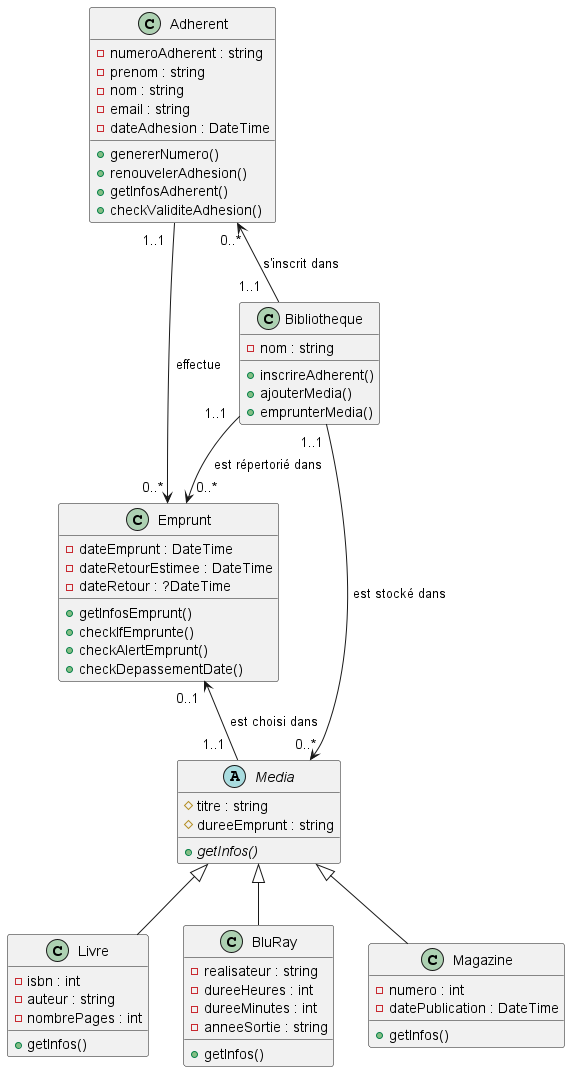

The diagram above was rendered by PlantUML. Its source (embedded in the PNG):
@startuml
'https://plantuml.com/class-diagram

abstract class Media {
#titre : string
#dureeEmprunt : string
{abstract} +getInfos()
}

class Livre {
-isbn : int
-auteur : string
-nombrePages : int
+getInfos()
}

class BluRay {
-realisateur : string
-dureeHeures : int
-dureeMinutes : int
-anneeSortie : string
+getInfos()
}

class Magazine {
-numero : int
-datePublication : DateTime
+getInfos()
}

class Adherent {
-numeroAdherent : string
-prenom : string
-nom : string
-email : string
-dateAdhesion : DateTime
+genererNumero()
+renouvelerAdhesion()
+getInfosAdherent()
+checkValiditeAdhesion()
}

class Emprunt {
-dateEmprunt : DateTime
-dateRetourEstimee : DateTime
-dateRetour : ?DateTime
+getInfosEmprunt()
+checkIfEmprunte()
+checkAlertEmprunt()
+checkDepassementDate()
}

class Bibliotheque {
-nom : string
+inscrireAdherent()
+ajouterMedia()
+emprunterMedia()
}

Media <|-- Livre
Media <|-- Magazine
Media <|-- BluRay
Adherent "1..1  " --> "0..* " Emprunt : " effectue"
Emprunt "0..1  " <-- "1..1  " Media : " est choisi dans"
Bibliotheque "1..1 " --> "0..*" Media : " est stocké dans"
Bibliotheque "1..1 " --> "  0..*" Emprunt : " est répertorié dans"
Adherent "0..*" <-- "1..1   " Bibliotheque : "s'inscrit dans"
@enduml